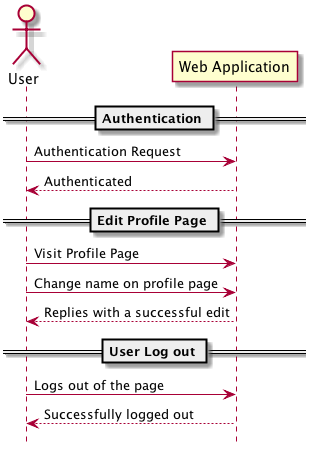

The diagram above was rendered by PlantUML. Its source (embedded in the PNG):
@startuml
hide footbox

actor User 
participant "Web Application"

== Authentication ==
User -> "Web Application" : Authentication Request
"Web Application" --> User : Authenticated

== Edit Profile Page ==
User -> "Web Application" : Visit Profile Page
User -> "Web Application" : Change name on profile page
"Web Application" --> User : Replies with a successful edit

== User Log out ==
User -> "Web Application" : Logs out of the page
"Web Application" --> User : Successfully logged out

@enduml